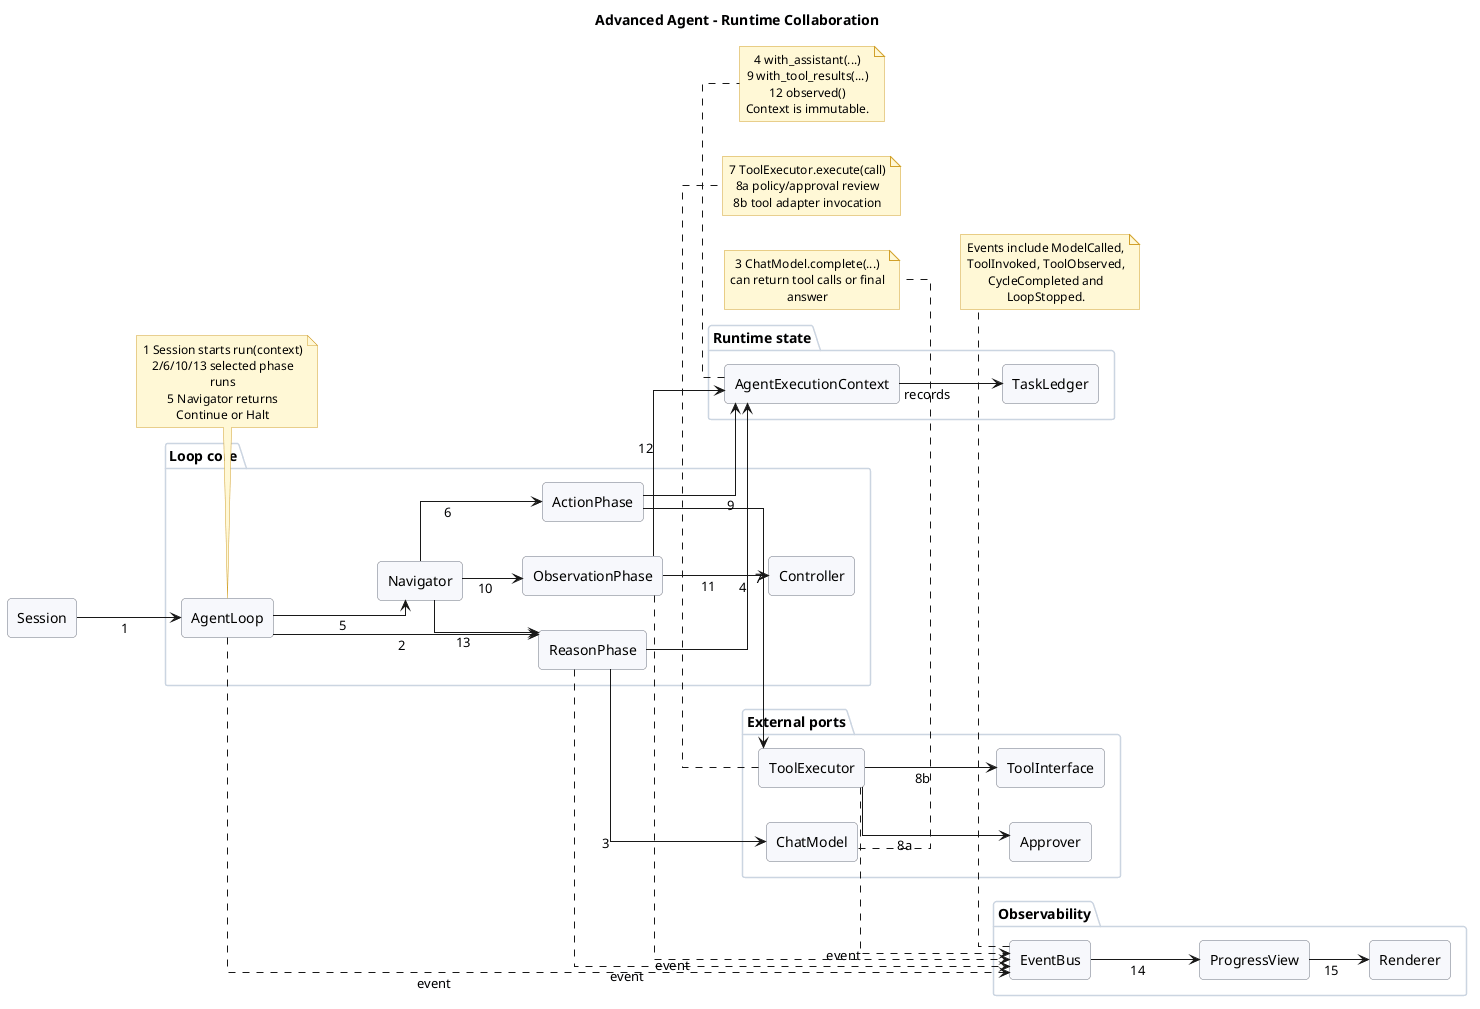

The diagram above was rendered by PlantUML. Its source (embedded in the PNG):
@startuml runtime-collaboration
title Advanced Agent - Runtime Collaboration

left to right direction
skinparam linetype ortho
skinparam shadowing false
skinparam wrapWidth 160
skinparam maxMessageSize 18
skinparam ArrowThickness 1
skinparam defaultTextAlignment center

skinparam rectangle {
  BackgroundColor #F7F8FC
  BorderColor #6B7280
  RoundCorner 8
}

skinparam package {
  BackgroundColor #FFFFFF
  BorderColor #CBD5E1
}

skinparam note {
  BackgroundColor #FFF8D6
  BorderColor #D1A02A
  FontSize 12
}

rectangle "Session" as Session

package "Loop core" {
  rectangle "AgentLoop" as Loop
  rectangle "Navigator" as Navigator
  rectangle "ReasonPhase" as Reason
  rectangle "ActionPhase" as Action
  rectangle "ObservationPhase" as Observe
  rectangle "Controller" as Controller
}

package "Runtime state" {
  rectangle "AgentExecutionContext" as Context
  rectangle "TaskLedger" as Ledger
}

package "External ports" {
  rectangle "ChatModel" as Model
  rectangle "ToolExecutor" as Executor
  rectangle "Approver" as Approver
  rectangle "ToolInterface" as Tool
}

package "Observability" {
  rectangle "EventBus" as Bus
  rectangle "ProgressView" as Progress
  rectangle "Renderer" as Renderer
}

Session --> Loop : 1
Loop --> Reason : 2
Reason --> Model : 3
Reason --> Context : 4
Loop --> Navigator : 5
Navigator --> Action : 6
Action --> Executor : 7
Executor --> Approver : 8a
Executor --> Tool : 8b
Action --> Context : 9
Context --> Ledger : records
Navigator --> Observe : 10
Observe --> Controller : 11
Observe --> Context : 12
Navigator --> Reason : 13

Reason ..> Bus : event
Executor ..> Bus : event
Observe ..> Bus : event
Loop ..> Bus : event
Bus --> Progress : 14
Progress --> Renderer : 15

note bottom of Loop
  1 Session starts run(context)
  2/6/10/13 selected phase runs
  5 Navigator returns Continue or Halt
end note

note bottom of Model
  3 ChatModel.complete(...)
  can return tool calls or final answer
end note

note bottom of Executor
  7 ToolExecutor.execute(call)
  8a policy/approval review
  8b tool adapter invocation
end note

note bottom of Context
  4 with_assistant(...)
  9 with_tool_results(...)
  12 observed()
  Context is immutable.
end note

note bottom of Bus
  Events include ModelCalled,
  ToolInvoked, ToolObserved,
  CycleCompleted and LoopStopped.
end note

@enduml